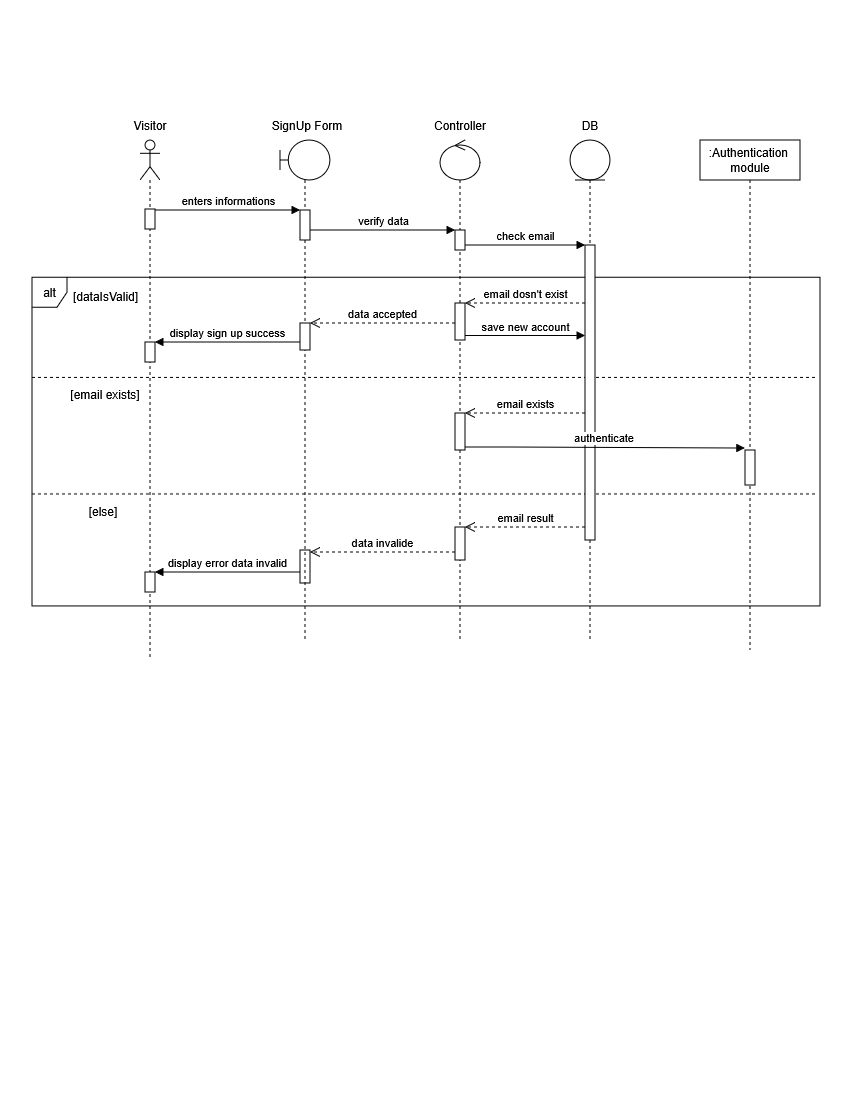

The diagram above was exported from draw.io. Its source (the exported page's mxGraphModel, read from the mxfile embedded in the PNG):
<mxGraphModel dx="732" dy="369" grid="1" gridSize="10" guides="1" tooltips="1" connect="1" arrows="1" fold="1" page="1" pageScale="1" pageWidth="850" pageHeight="1100" math="0" shadow="0">
  <root>
    <mxCell id="0" />
    <mxCell id="1" parent="0" />
    <mxCell id="slwu1_Er_pnorCpKOzgX-20" connectable="0" parent="1" style="group;fillColor=none;" value="" vertex="1">
      <mxGeometry height="330" width="788" x="32" y="276" as="geometry" />
    </mxCell>
    <mxCell id="slwu1_Er_pnorCpKOzgX-1" parent="slwu1_Er_pnorCpKOzgX-20" style="shape=umlFrame;whiteSpace=wrap;html=1;pointerEvents=0;width=35;height=30;fillColor=none;" value="alt" vertex="1">
      <mxGeometry height="328.7" width="788" y="1.3" as="geometry" />
    </mxCell>
    <mxCell id="slwu1_Er_pnorCpKOzgX-3" parent="slwu1_Er_pnorCpKOzgX-20" style="text;html=1;whiteSpace=wrap;strokeColor=none;fillColor=none;align=center;verticalAlign=middle;rounded=0;" value="[dataIsValid]" vertex="1">
      <mxGeometry height="39.078947368421055" width="78.58751252971301" x="33.73703699928336" as="geometry" />
    </mxCell>
    <mxCell id="slwu1_Er_pnorCpKOzgX-23" connectable="0" parent="slwu1_Er_pnorCpKOzgX-20" style="group" value="" vertex="1">
      <mxGeometry height="39.07791044776119" width="784.038797087686" y="98.49582089552239" as="geometry" />
    </mxCell>
    <mxCell id="slwu1_Er_pnorCpKOzgX-8" edge="1" parent="slwu1_Er_pnorCpKOzgX-23" style="endArrow=none;dashed=1;html=1;rounded=0;exitX=0;exitY=0.615;exitDx=0;exitDy=0;exitPerimeter=0;entryX=1.001;entryY=0.615;entryDx=0;entryDy=0;entryPerimeter=0;" value="">
      <mxGeometry height="50" relative="1" width="50" as="geometry">
        <mxPoint y="2.925477219167401" as="sourcePoint" />
        <mxPoint x="784.038797087686" y="2.925477219167401" as="targetPoint" />
      </mxGeometry>
    </mxCell>
    <mxCell id="slwu1_Er_pnorCpKOzgX-22" parent="slwu1_Er_pnorCpKOzgX-23" style="text;html=1;whiteSpace=wrap;strokeColor=none;fillColor=none;align=center;verticalAlign=middle;rounded=0;" value="[email exists]" vertex="1">
      <mxGeometry height="39.07791044776119" width="110.022149942141" x="18.019385703084268" as="geometry" />
    </mxCell>
    <mxCell id="slwu1_Er_pnorCpKOzgX-37" connectable="0" parent="slwu1_Er_pnorCpKOzgX-20" style="group" value="" vertex="1">
      <mxGeometry height="39.07791044776119" width="784.038797087686" y="215" as="geometry" />
    </mxCell>
    <mxCell id="slwu1_Er_pnorCpKOzgX-38" edge="1" parent="slwu1_Er_pnorCpKOzgX-37" style="endArrow=none;dashed=1;html=1;rounded=0;exitX=0;exitY=0.615;exitDx=0;exitDy=0;exitPerimeter=0;entryX=1.001;entryY=0.615;entryDx=0;entryDy=0;entryPerimeter=0;" value="">
      <mxGeometry height="50" relative="1" width="50" as="geometry">
        <mxPoint y="2.925477219167401" as="sourcePoint" />
        <mxPoint x="784.038797087686" y="2.925477219167401" as="targetPoint" />
      </mxGeometry>
    </mxCell>
    <mxCell id="slwu1_Er_pnorCpKOzgX-39" parent="slwu1_Er_pnorCpKOzgX-37" style="text;html=1;whiteSpace=wrap;strokeColor=none;fillColor=none;align=center;verticalAlign=middle;rounded=0;" value="[else]" vertex="1">
      <mxGeometry height="39.07791044776119" width="110.022149942141" x="16.125572183548794" as="geometry" />
    </mxCell>
    <mxCell id="jt_ideHFtXKOLwngxty4-6" parent="slwu1_Er_pnorCpKOzgX-20" style="html=1;points=[[0,0,0,0,5],[0,1,0,0,-5],[1,0,0,0,5],[1,1,0,0,-5]];perimeter=orthogonalPerimeter;outlineConnect=0;targetShapes=umlLifeline;portConstraint=eastwest;newEdgeStyle={&quot;curved&quot;:0,&quot;rounded&quot;:0};" value="" vertex="1">
      <mxGeometry height="33" width="10" x="268" y="274" as="geometry" />
    </mxCell>
    <mxCell id="BeRx1SteD5JjrsgyphRL-1" parent="1" style="shape=umlLifeline;perimeter=lifelinePerimeter;whiteSpace=wrap;html=1;container=1;dropTarget=0;collapsible=0;recursiveResize=0;outlineConnect=0;portConstraint=eastwest;newEdgeStyle={&quot;curved&quot;:0,&quot;rounded&quot;:0};participant=umlActor;fillColor=light-dark(#FFFFFF,transparent);strokeColor=light-dark(#000000,#FFFFFF);" value="" vertex="1">
      <mxGeometry height="520" width="20" x="140" y="140" as="geometry" />
    </mxCell>
    <mxCell id="slwu1_Er_pnorCpKOzgX-49" parent="BeRx1SteD5JjrsgyphRL-1" style="html=1;points=[[0,0,0,0,5],[0,1,0,0,-5],[1,0,0,0,5],[1,1,0,0,-5]];perimeter=orthogonalPerimeter;outlineConnect=0;targetShapes=umlLifeline;portConstraint=eastwest;newEdgeStyle={&quot;curved&quot;:0,&quot;rounded&quot;:0};" value="" vertex="1">
      <mxGeometry height="20" width="10" x="5" y="69" as="geometry" />
    </mxCell>
    <mxCell id="slwu1_Er_pnorCpKOzgX-50" parent="BeRx1SteD5JjrsgyphRL-1" style="html=1;points=[[0,0,0,0,5],[0,1,0,0,-5],[1,0,0,0,5],[1,1,0,0,-5]];perimeter=orthogonalPerimeter;outlineConnect=0;targetShapes=umlLifeline;portConstraint=eastwest;newEdgeStyle={&quot;curved&quot;:0,&quot;rounded&quot;:0};" value="" vertex="1">
      <mxGeometry height="20" width="10" x="5" y="202" as="geometry" />
    </mxCell>
    <mxCell id="slwu1_Er_pnorCpKOzgX-51" parent="BeRx1SteD5JjrsgyphRL-1" style="html=1;points=[[0,0,0,0,5],[0,1,0,0,-5],[1,0,0,0,5],[1,1,0,0,-5]];perimeter=orthogonalPerimeter;outlineConnect=0;targetShapes=umlLifeline;portConstraint=eastwest;newEdgeStyle={&quot;curved&quot;:0,&quot;rounded&quot;:0};" value="" vertex="1">
      <mxGeometry height="20" width="10" x="5" y="432" as="geometry" />
    </mxCell>
    <mxCell id="BeRx1SteD5JjrsgyphRL-6" parent="1" style="text;html=1;whiteSpace=wrap;strokeColor=none;fillColor=none;align=center;verticalAlign=middle;rounded=0;" value="&lt;span style=&quot;color: light-dark(rgb(0, 0, 0), rgb(255, 255, 255));&quot;&gt;Visitor&lt;/span&gt;" vertex="1">
      <mxGeometry height="30" width="60" x="120" y="110" as="geometry" />
    </mxCell>
    <mxCell id="BeRx1SteD5JjrsgyphRL-14" connectable="0" parent="1" style="group" value="" vertex="1">
      <mxGeometry height="530" width="110" x="535" y="110" as="geometry" />
    </mxCell>
    <mxCell id="BeRx1SteD5JjrsgyphRL-3" parent="BeRx1SteD5JjrsgyphRL-14" style="shape=umlLifeline;perimeter=lifelinePerimeter;whiteSpace=wrap;html=1;container=1;dropTarget=0;collapsible=0;recursiveResize=0;outlineConnect=0;portConstraint=eastwest;newEdgeStyle={&quot;curved&quot;:0,&quot;rounded&quot;:0};participant=umlEntity;" value="" vertex="1">
      <mxGeometry height="500" width="40" x="35" y="30" as="geometry" />
    </mxCell>
    <mxCell id="BeRx1SteD5JjrsgyphRL-12" parent="BeRx1SteD5JjrsgyphRL-14" style="text;html=1;whiteSpace=wrap;strokeColor=none;fillColor=none;align=center;verticalAlign=middle;rounded=0;" value="DB" vertex="1">
      <mxGeometry height="30" width="110" as="geometry" />
    </mxCell>
    <mxCell id="slwu1_Er_pnorCpKOzgX-54" parent="BeRx1SteD5JjrsgyphRL-14" style="html=1;points=[[0,0,0,0,5],[0,1,0,0,-5],[1,0,0,0,5],[1,1,0,0,-5]];perimeter=orthogonalPerimeter;outlineConnect=0;targetShapes=umlLifeline;portConstraint=eastwest;newEdgeStyle={&quot;curved&quot;:0,&quot;rounded&quot;:0};" value="" vertex="1">
      <mxGeometry height="295" width="10" x="50" y="135" as="geometry" />
    </mxCell>
    <mxCell id="BeRx1SteD5JjrsgyphRL-17" edge="1" parent="1" style="html=1;verticalAlign=bottom;endArrow=block;curved=0;rounded=0;strokeColor=light-dark(#000000,#FFFFFF);" value="enters informations">
      <mxGeometry relative="1" width="80" as="geometry">
        <mxPoint x="155" y="210" as="sourcePoint" />
        <mxPoint x="300" y="210" as="targetPoint" />
      </mxGeometry>
    </mxCell>
    <mxCell id="pK3tZwOqWZT8nM6UQIN--3" edge="1" parent="1" source="slwu1_Er_pnorCpKOzgX-48" style="html=1;verticalAlign=bottom;endArrow=block;curved=0;rounded=0;" target="slwu1_Er_pnorCpKOzgX-53" value="verify data">
      <mxGeometry relative="1" width="80" as="geometry">
        <Array as="points">
          <mxPoint x="390" y="230" />
        </Array>
        <mxPoint x="310" y="240" as="sourcePoint" />
        <mxPoint x="450" y="230" as="targetPoint" />
      </mxGeometry>
    </mxCell>
    <mxCell id="slwu1_Er_pnorCpKOzgX-2" edge="1" parent="1" source="jt_ideHFtXKOLwngxty4-1" style="html=1;verticalAlign=bottom;endArrow=open;dashed=1;endSize=8;curved=0;rounded=0;" target="slwu1_Er_pnorCpKOzgX-52" value="data accepted">
      <mxGeometry relative="1" as="geometry">
        <mxPoint x="459.5" y="323" as="sourcePoint" />
        <mxPoint x="320" y="330" as="targetPoint" />
      </mxGeometry>
    </mxCell>
    <mxCell id="slwu1_Er_pnorCpKOzgX-13" connectable="0" parent="1" style="group" value="" vertex="1">
      <mxGeometry height="530" width="110" x="405" y="110" as="geometry" />
    </mxCell>
    <mxCell id="BeRx1SteD5JjrsgyphRL-2" parent="slwu1_Er_pnorCpKOzgX-13" style="shape=umlLifeline;perimeter=lifelinePerimeter;whiteSpace=wrap;html=1;container=1;dropTarget=0;collapsible=0;recursiveResize=0;outlineConnect=0;portConstraint=eastwest;newEdgeStyle={&quot;curved&quot;:0,&quot;rounded&quot;:0};participant=umlControl;" value="" vertex="1">
      <mxGeometry height="500" width="40" x="35" y="30" as="geometry" />
    </mxCell>
    <mxCell id="jt_ideHFtXKOLwngxty4-1" parent="BeRx1SteD5JjrsgyphRL-2" style="html=1;points=[[0,0,0,0,5],[0,1,0,0,-5],[1,0,0,0,5],[1,1,0,0,-5]];perimeter=orthogonalPerimeter;outlineConnect=0;targetShapes=umlLifeline;portConstraint=eastwest;newEdgeStyle={&quot;curved&quot;:0,&quot;rounded&quot;:0};" value="" vertex="1">
      <mxGeometry height="37" width="10" x="15" y="163" as="geometry" />
    </mxCell>
    <mxCell id="jt_ideHFtXKOLwngxty4-2" parent="BeRx1SteD5JjrsgyphRL-2" style="html=1;points=[[0,0,0,0,5],[0,1,0,0,-5],[1,0,0,0,5],[1,1,0,0,-5]];perimeter=orthogonalPerimeter;outlineConnect=0;targetShapes=umlLifeline;portConstraint=eastwest;newEdgeStyle={&quot;curved&quot;:0,&quot;rounded&quot;:0};" value="" vertex="1">
      <mxGeometry height="37" width="10" x="15" y="273" as="geometry" />
    </mxCell>
    <mxCell id="jt_ideHFtXKOLwngxty4-5" parent="BeRx1SteD5JjrsgyphRL-2" style="html=1;points=[[0,0,0,0,5],[0,1,0,0,-5],[1,0,0,0,5],[1,1,0,0,-5]];perimeter=orthogonalPerimeter;outlineConnect=0;targetShapes=umlLifeline;portConstraint=eastwest;newEdgeStyle={&quot;curved&quot;:0,&quot;rounded&quot;:0};" value="" vertex="1">
      <mxGeometry height="33" width="10" x="15" y="387" as="geometry" />
    </mxCell>
    <mxCell id="BeRx1SteD5JjrsgyphRL-8" parent="slwu1_Er_pnorCpKOzgX-13" style="text;html=1;whiteSpace=wrap;strokeColor=none;fillColor=none;align=center;verticalAlign=middle;rounded=0;" value="Controller" vertex="1">
      <mxGeometry height="30" width="110" as="geometry" />
    </mxCell>
    <mxCell id="slwu1_Er_pnorCpKOzgX-53" parent="slwu1_Er_pnorCpKOzgX-13" style="html=1;points=[[0,0,0,0,5],[0,1,0,0,-5],[1,0,0,0,5],[1,1,0,0,-5]];perimeter=orthogonalPerimeter;outlineConnect=0;targetShapes=umlLifeline;portConstraint=eastwest;newEdgeStyle={&quot;curved&quot;:0,&quot;rounded&quot;:0};" value="" vertex="1">
      <mxGeometry height="20" width="10" x="50" y="120" as="geometry" />
    </mxCell>
    <mxCell id="slwu1_Er_pnorCpKOzgX-14" edge="1" parent="1" style="html=1;verticalAlign=bottom;endArrow=block;curved=0;rounded=0;" value="save new account">
      <mxGeometry relative="1" width="80" as="geometry">
        <Array as="points" />
        <mxPoint x="465" y="335.5" as="sourcePoint" />
        <mxPoint x="585" y="335.5" as="targetPoint" />
      </mxGeometry>
    </mxCell>
    <mxCell id="slwu1_Er_pnorCpKOzgX-17" edge="1" parent="1" source="slwu1_Er_pnorCpKOzgX-53" style="html=1;verticalAlign=bottom;endArrow=block;curved=0;rounded=0;" target="slwu1_Er_pnorCpKOzgX-54" value="check email">
      <mxGeometry relative="1" width="80" as="geometry">
        <Array as="points" />
        <mxPoint x="460.0652173913044" y="244" as="sourcePoint" />
        <mxPoint x="589.5" y="244" as="targetPoint" />
      </mxGeometry>
    </mxCell>
    <mxCell id="slwu1_Er_pnorCpKOzgX-19" edge="1" parent="1" style="html=1;verticalAlign=bottom;endArrow=open;dashed=1;endSize=8;curved=0;rounded=0;" value="email dosn't exist">
      <mxGeometry relative="1" as="geometry">
        <mxPoint x="585" y="303" as="sourcePoint" />
        <mxPoint x="465" y="303" as="targetPoint" />
      </mxGeometry>
    </mxCell>
    <mxCell id="slwu1_Er_pnorCpKOzgX-15" edge="1" parent="1" style="html=1;verticalAlign=bottom;endArrow=block;curved=0;rounded=0;" value="display sign up success">
      <mxGeometry relative="1" width="80" as="geometry">
        <Array as="points" />
        <mxPoint x="300" y="342" as="sourcePoint" />
        <mxPoint x="155" y="342" as="targetPoint" />
      </mxGeometry>
    </mxCell>
    <mxCell id="slwu1_Er_pnorCpKOzgX-21" connectable="0" parent="1" style="group" value="" vertex="1">
      <mxGeometry height="530" width="110" x="250" y="110" as="geometry" />
    </mxCell>
    <mxCell id="BeRx1SteD5JjrsgyphRL-7" parent="slwu1_Er_pnorCpKOzgX-21" style="shape=umlLifeline;perimeter=lifelinePerimeter;whiteSpace=wrap;html=1;container=1;dropTarget=0;collapsible=0;recursiveResize=0;outlineConnect=0;portConstraint=eastwest;newEdgeStyle={&quot;curved&quot;:0,&quot;rounded&quot;:0};participant=umlBoundary;" value="" vertex="1">
      <mxGeometry height="500" width="50" x="30" y="30" as="geometry" />
    </mxCell>
    <mxCell id="BeRx1SteD5JjrsgyphRL-9" parent="slwu1_Er_pnorCpKOzgX-21" style="text;html=1;whiteSpace=wrap;strokeColor=none;fillColor=none;align=center;verticalAlign=middle;rounded=0;" value="SignUp Form" vertex="1">
      <mxGeometry height="30" width="110" x="2" as="geometry" />
    </mxCell>
    <mxCell id="slwu1_Er_pnorCpKOzgX-48" parent="slwu1_Er_pnorCpKOzgX-21" style="html=1;points=[[0,0,0,0,5],[0,1,0,0,-5],[1,0,0,0,5],[1,1,0,0,-5]];perimeter=orthogonalPerimeter;outlineConnect=0;targetShapes=umlLifeline;portConstraint=eastwest;newEdgeStyle={&quot;curved&quot;:0,&quot;rounded&quot;:0};" value="" vertex="1">
      <mxGeometry height="30" width="10" x="50" y="100" as="geometry" />
    </mxCell>
    <mxCell id="slwu1_Er_pnorCpKOzgX-52" parent="slwu1_Er_pnorCpKOzgX-21" style="html=1;points=[[0,0,0,0,5],[0,1,0,0,-5],[1,0,0,0,5],[1,1,0,0,-5]];perimeter=orthogonalPerimeter;outlineConnect=0;targetShapes=umlLifeline;portConstraint=eastwest;newEdgeStyle={&quot;curved&quot;:0,&quot;rounded&quot;:0};" value="" vertex="1">
      <mxGeometry height="27" width="10" x="50" y="213" as="geometry" />
    </mxCell>
    <mxCell id="slwu1_Er_pnorCpKOzgX-26" edge="1" parent="1" source="slwu1_Er_pnorCpKOzgX-54" style="html=1;verticalAlign=bottom;endArrow=open;dashed=1;endSize=8;curved=0;rounded=0;" target="jt_ideHFtXKOLwngxty4-2" value="email exists">
      <mxGeometry relative="1" as="geometry">
        <mxPoint x="589.4999999999998" y="414.0000000000001" as="sourcePoint" />
        <mxPoint x="470" y="414" as="targetPoint" />
      </mxGeometry>
    </mxCell>
    <mxCell id="slwu1_Er_pnorCpKOzgX-27" parent="1" style="shape=umlLifeline;perimeter=lifelinePerimeter;whiteSpace=wrap;html=1;container=1;dropTarget=0;collapsible=0;recursiveResize=0;outlineConnect=0;portConstraint=eastwest;newEdgeStyle={&quot;curved&quot;:0,&quot;rounded&quot;:0};" value="&lt;div&gt;:Authentication&amp;nbsp;&lt;/div&gt;&lt;div&gt;module&lt;/div&gt;" vertex="1">
      <mxGeometry height="510" width="100" x="700" y="140" as="geometry" />
    </mxCell>
    <mxCell id="slwu1_Er_pnorCpKOzgX-35" parent="slwu1_Er_pnorCpKOzgX-27" style="html=1;points=[[0,0,0,0,5],[0,1,0,0,-5],[1,0,0,0,5],[1,1,0,0,-5]];perimeter=orthogonalPerimeter;outlineConnect=0;targetShapes=umlLifeline;portConstraint=eastwest;newEdgeStyle={&quot;curved&quot;:0,&quot;rounded&quot;:0};" value="" vertex="1">
      <mxGeometry height="35" width="10" x="45" y="310" as="geometry" />
    </mxCell>
    <mxCell id="slwu1_Er_pnorCpKOzgX-28" edge="1" parent="1" source="jt_ideHFtXKOLwngxty4-2" style="html=1;verticalAlign=bottom;endArrow=block;curved=0;rounded=0;" value="authenticate&amp;nbsp;">
      <mxGeometry relative="1" width="80" as="geometry">
        <Array as="points">
          <mxPoint x="510" y="447" />
        </Array>
        <mxPoint x="470" y="447" as="sourcePoint" />
        <mxPoint x="745" y="448" as="targetPoint" />
      </mxGeometry>
    </mxCell>
    <mxCell id="slwu1_Er_pnorCpKOzgX-41" edge="1" parent="1" source="slwu1_Er_pnorCpKOzgX-54" style="html=1;verticalAlign=bottom;endArrow=open;dashed=1;endSize=8;curved=0;rounded=0;" target="jt_ideHFtXKOLwngxty4-5" value="email result">
      <mxGeometry relative="1" as="geometry">
        <mxPoint x="580" y="527" as="sourcePoint" />
        <mxPoint x="465" y="527" as="targetPoint" />
      </mxGeometry>
    </mxCell>
    <mxCell id="slwu1_Er_pnorCpKOzgX-42" edge="1" parent="1" style="html=1;verticalAlign=bottom;endArrow=open;dashed=1;endSize=8;curved=0;rounded=0;" target="jt_ideHFtXKOLwngxty4-6" value="data invalide">
      <mxGeometry relative="1" as="geometry">
        <mxPoint x="455" y="552" as="sourcePoint" />
        <mxPoint x="320" y="550" as="targetPoint" />
      </mxGeometry>
    </mxCell>
    <mxCell id="slwu1_Er_pnorCpKOzgX-43" edge="1" parent="1" source="jt_ideHFtXKOLwngxty4-6" style="html=1;verticalAlign=bottom;endArrow=block;curved=0;rounded=0;" value="display error data invalid">
      <mxGeometry relative="1" width="80" as="geometry">
        <Array as="points" />
        <mxPoint x="290" y="570" as="sourcePoint" />
        <mxPoint x="155" y="572" as="targetPoint" />
      </mxGeometry>
    </mxCell>
  </root>
</mxGraphModel>